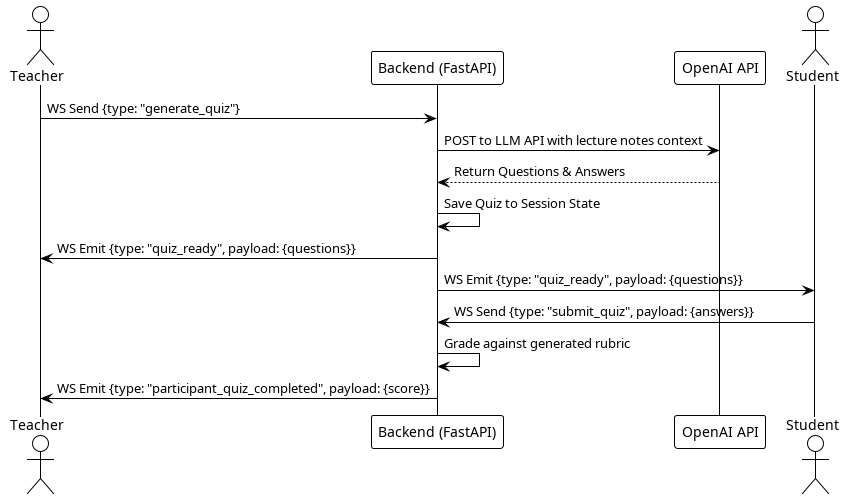

The diagram above was rendered by PlantUML. Its source (embedded in the PNG):
@startuml
!theme plain

actor Teacher as T
participant "Backend (FastAPI)" as B
participant "OpenAI API" as AI
actor Student as S

T -> B: WS Send {type: "generate_quiz"}
B -> AI: POST to LLM API with lecture notes context
AI --> B: Return Questions & Answers
B -> B: Save Quiz to Session State
B -> T: WS Emit {type: "quiz_ready", payload: {questions}}
B -> S: WS Emit {type: "quiz_ready", payload: {questions}}

S -> B: WS Send {type: "submit_quiz", payload: {answers}}
B -> B: Grade against generated rubric
B -> T: WS Emit {type: "participant_quiz_completed", payload: {score}}

@enduml